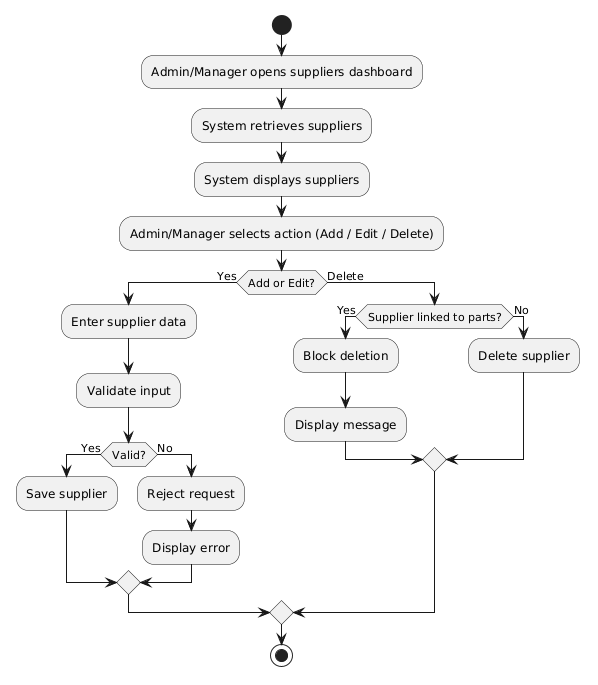

The diagram above was rendered by PlantUML. Its source (embedded in the PNG):
@startuml
start

:Admin/Manager opens suppliers dashboard;

:System retrieves suppliers;
:System displays suppliers;

:Admin/Manager selects action (Add / Edit / Delete);

if (Add or Edit?) then (Yes)

  :Enter supplier data;
  :Validate input;

  if (Valid?) then (Yes)
    :Save supplier;
  else (No)
    :Reject request;
    :Display error;
  endif

else (Delete)

  if (Supplier linked to parts?) then (Yes)
    :Block deletion;
    :Display message;
  else (No)
    :Delete supplier;
  endif

endif

stop
@enduml